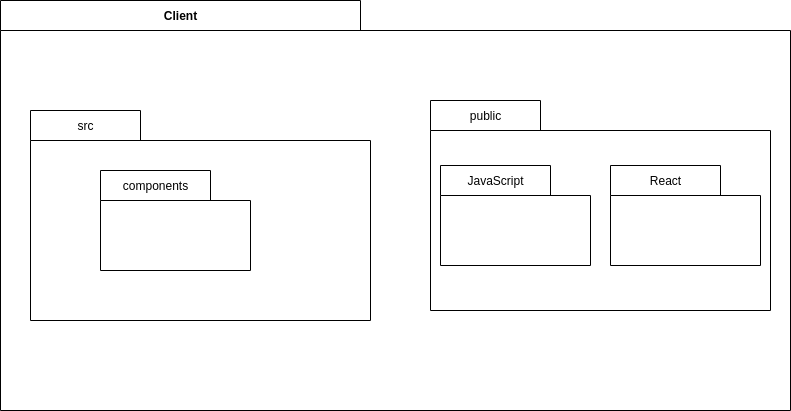

The diagram above was exported from draw.io. Its source (the exported page's mxGraphModel, read from the mxfile embedded in the PNG):
<mxGraphModel dx="1634" dy="1634" grid="1" gridSize="10" guides="1" tooltips="1" connect="1" arrows="1" fold="1" page="1" pageScale="1" pageWidth="827" pageHeight="1169" math="0" shadow="0">
  <root>
    <mxCell id="0" />
    <mxCell id="1" parent="0" />
    <mxCell id="ruAKgAoEDrJsqjnAJb9R-8" value="Client" style="shape=folder;fontStyle=1;tabWidth=360;tabHeight=30;tabPosition=left;html=1;boundedLbl=1;labelInHeader=1;" vertex="1" parent="1">
      <mxGeometry x="-200" y="-150" width="790" height="410" as="geometry" />
    </mxCell>
    <mxCell id="ruAKgAoEDrJsqjnAJb9R-11" value="&lt;span style=&quot;font-weight: normal&quot;&gt;src&lt;/span&gt;" style="shape=folder;fontStyle=1;tabWidth=110;tabHeight=30;tabPosition=left;html=1;boundedLbl=1;labelInHeader=1;" vertex="1" parent="1">
      <mxGeometry x="-170" y="-40" width="340" height="210" as="geometry" />
    </mxCell>
    <mxCell id="ruAKgAoEDrJsqjnAJb9R-15" value="&lt;span style=&quot;font-weight: normal&quot;&gt;components&lt;/span&gt;" style="shape=folder;fontStyle=1;tabWidth=110;tabHeight=30;tabPosition=left;html=1;boundedLbl=1;labelInHeader=1;" vertex="1" parent="1">
      <mxGeometry x="-100" y="20" width="150" height="100" as="geometry" />
    </mxCell>
    <mxCell id="ruAKgAoEDrJsqjnAJb9R-17" value="&lt;span style=&quot;font-weight: normal&quot;&gt;public&lt;/span&gt;" style="shape=folder;fontStyle=1;tabWidth=110;tabHeight=30;tabPosition=left;html=1;boundedLbl=1;labelInHeader=1;" vertex="1" parent="1">
      <mxGeometry x="230" y="-50" width="340" height="210" as="geometry" />
    </mxCell>
    <mxCell id="ruAKgAoEDrJsqjnAJb9R-18" value="&lt;span style=&quot;font-weight: normal&quot;&gt;JavaScript&lt;/span&gt;" style="shape=folder;fontStyle=1;tabWidth=110;tabHeight=30;tabPosition=left;html=1;boundedLbl=1;labelInHeader=1;" vertex="1" parent="1">
      <mxGeometry x="240" y="15" width="150" height="100" as="geometry" />
    </mxCell>
    <mxCell id="ruAKgAoEDrJsqjnAJb9R-19" value="&lt;span style=&quot;font-weight: normal&quot;&gt;React&lt;/span&gt;" style="shape=folder;fontStyle=1;tabWidth=110;tabHeight=30;tabPosition=left;html=1;boundedLbl=1;labelInHeader=1;" vertex="1" parent="1">
      <mxGeometry x="410" y="15" width="150" height="100" as="geometry" />
    </mxCell>
  </root>
</mxGraphModel>